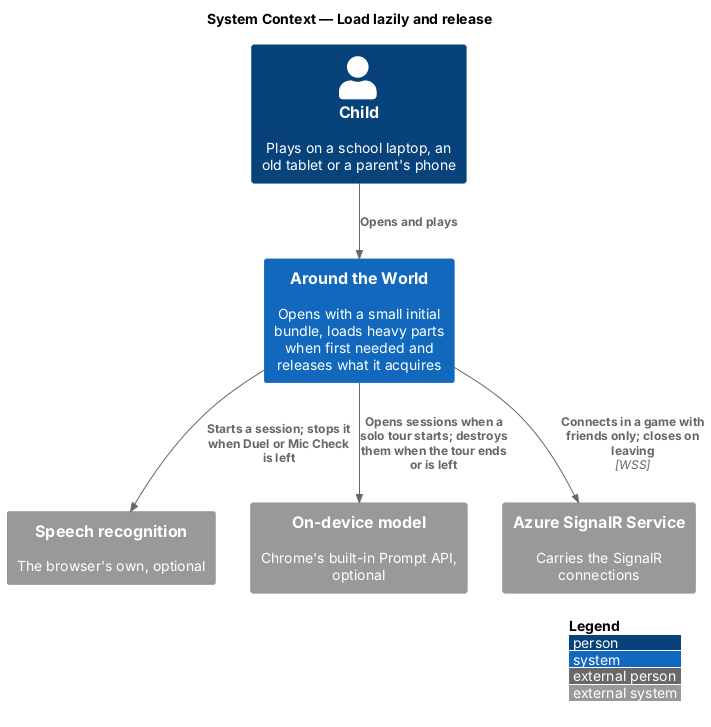

The diagram above was rendered by PlantUML. Its source (embedded in the PNG):
@startuml
!include <C4/C4_Context>
LAYOUT_WITH_LEGEND()
title System Context — Load lazily and release

Person(child, "Child", "Plays on a school laptop, an old tablet or a parent's phone")
System(atw, "Around the World", "Opens with a small initial bundle, loads heavy parts when first needed and releases what it acquires")
System_Ext(speech, "Speech recognition", "The browser's own, optional")
System_Ext(model, "On-device model", "Chrome's built-in Prompt API, optional")
System_Ext(signalr, "Azure SignalR Service", "Carries the SignalR connections")

Rel(child, atw, "Opens and plays")
Rel(atw, speech, "Starts a session; stops it when Duel or Mic Check is left")
Rel(atw, model, "Opens sessions when a solo tour starts; destroys them when the tour ends or is left")
Rel(atw, signalr, "Connects in a game with friends only; closes on leaving", "WSS")
@enduml